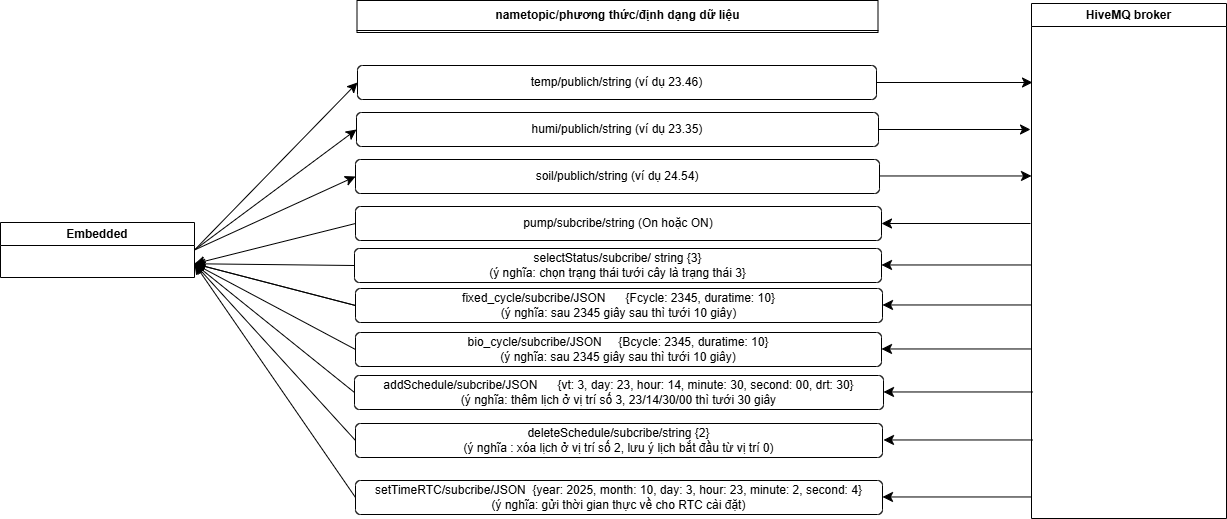

The diagram above was exported from draw.io. Its source (the exported page's mxGraphModel, read from the mxfile embedded in the PNG):
<mxGraphModel dx="1063" dy="571" grid="0" gridSize="10" guides="1" tooltips="1" connect="1" arrows="1" fold="1" page="0" pageScale="1" pageWidth="850" pageHeight="1100" math="0" shadow="0">
  <root>
    <mxCell id="0" />
    <mxCell id="1" parent="0" />
    <mxCell id="wyMCcZivdBUjCKpVn_vO-1" value="Embedded" style="swimlane;whiteSpace=wrap;html=1;" parent="1" vertex="1">
      <mxGeometry x="-363" y="288" width="194" height="55" as="geometry" />
    </mxCell>
    <mxCell id="wyMCcZivdBUjCKpVn_vO-3" value="HiveMQ broker" style="swimlane;whiteSpace=wrap;html=1;" parent="1" vertex="1">
      <mxGeometry x="668" y="69" width="195" height="515" as="geometry" />
    </mxCell>
    <mxCell id="fdNDM60HBON7vQO-Hmpe-1" value="&lt;b&gt;nametopic/phương thức/định dạng dữ liệu&lt;/b&gt;" style="swimlane;fontStyle=0;childLayout=stackLayout;horizontal=1;startSize=30;horizontalStack=0;resizeParent=1;resizeParentMax=0;resizeLast=0;collapsible=1;marginBottom=0;whiteSpace=wrap;html=1;" vertex="1" parent="1">
      <mxGeometry x="-6.5" y="66" width="521" height="32" as="geometry" />
    </mxCell>
    <mxCell id="fdNDM60HBON7vQO-Hmpe-15" value="temp/publich/string (ví dụ 23.46)" style="rounded=1;whiteSpace=wrap;html=1;" vertex="1" parent="1">
      <mxGeometry x="-6" y="131" width="519" height="34" as="geometry" />
    </mxCell>
    <mxCell id="fdNDM60HBON7vQO-Hmpe-16" value="humi/publich/string (ví dụ 23.35)" style="rounded=1;whiteSpace=wrap;html=1;" vertex="1" parent="1">
      <mxGeometry x="-7" y="178" width="522" height="34" as="geometry" />
    </mxCell>
    <mxCell id="fdNDM60HBON7vQO-Hmpe-17" value="soil/publich/string (ví dụ 24.54)" style="rounded=1;whiteSpace=wrap;html=1;" vertex="1" parent="1">
      <mxGeometry x="-8" y="225" width="524" height="34" as="geometry" />
    </mxCell>
    <mxCell id="fdNDM60HBON7vQO-Hmpe-18" value="pump/subcribe/string (On hoặc ON)" style="rounded=1;whiteSpace=wrap;html=1;" vertex="1" parent="1">
      <mxGeometry x="-8" y="272" width="526" height="34" as="geometry" />
    </mxCell>
    <mxCell id="fdNDM60HBON7vQO-Hmpe-19" value="fixed_cycle/subcribe/JSON&amp;nbsp; &amp;nbsp; &amp;nbsp; {Fcycle: 2345, duratime: 10}&lt;div&gt;(ý nghĩa: sau 2345 giây sau thì tưới 10 giây)&lt;/div&gt;" style="rounded=1;whiteSpace=wrap;html=1;" vertex="1" parent="1">
      <mxGeometry x="-8" y="354" width="527" height="34" as="geometry" />
    </mxCell>
    <mxCell id="fdNDM60HBON7vQO-Hmpe-21" value="addSchedule/subcribe/JSON&amp;nbsp; &amp;nbsp; &amp;nbsp; {vt: 3, day: 23, hour: 14, minute: 30, second: 00, drt: 30}&lt;div&gt;(ý nghĩa: thêm lịch ở vị trí số 3, 23/14/30/00 thì tưới 30 giây&lt;/div&gt;" style="rounded=1;whiteSpace=wrap;html=1;" vertex="1" parent="1">
      <mxGeometry x="-9" y="441" width="529" height="34" as="geometry" />
    </mxCell>
    <mxCell id="fdNDM60HBON7vQO-Hmpe-22" value="deleteSchedule/subcribe/string {2}&lt;div&gt;(ý nghĩa : xóa lịch ở vị trí số 2, lưu ý lịch bắt đầu từ vị trí 0)&lt;/div&gt;" style="rounded=1;whiteSpace=wrap;html=1;" vertex="1" parent="1">
      <mxGeometry x="-8" y="489" width="527" height="34" as="geometry" />
    </mxCell>
    <mxCell id="fdNDM60HBON7vQO-Hmpe-23" value="setTimeRTC/subcribe/JSON&amp;nbsp; {year: 2025, month: 10, day: 3, hour: 23, minute: 2, second: 4}&lt;div&gt;(ý nghĩa: gửi thời gian thực về cho RTC cài đặt)&lt;/div&gt;" style="rounded=1;whiteSpace=wrap;html=1;" vertex="1" parent="1">
      <mxGeometry x="-8" y="546" width="527" height="34" as="geometry" />
    </mxCell>
    <mxCell id="fdNDM60HBON7vQO-Hmpe-24" value="selectStatus/subcribe/ string {3}&lt;div&gt;(ý nghĩa: chọn trạng thái tưới cây là trạng thái 3}&lt;/div&gt;" style="rounded=1;whiteSpace=wrap;html=1;" vertex="1" parent="1">
      <mxGeometry x="-9" y="314" width="527" height="34" as="geometry" />
    </mxCell>
    <mxCell id="fdNDM60HBON7vQO-Hmpe-20" value="bio_cycle/subcribe/JSON&amp;nbsp; &amp;nbsp; &amp;nbsp;{Bcycle: 2345, duratime: 10}&lt;div&gt;(ý nghĩa: sau 2345 giây sau thì tưới 10 giây)&lt;/div&gt;" style="rounded=1;whiteSpace=wrap;html=1;" vertex="1" parent="1">
      <mxGeometry x="-8" y="398" width="526" height="34" as="geometry" />
    </mxCell>
    <mxCell id="fdNDM60HBON7vQO-Hmpe-25" value="" style="endArrow=classic;html=1;rounded=0;fontSize=12;startSize=8;endSize=8;curved=1;exitX=1;exitY=0.5;exitDx=0;exitDy=0;entryX=0;entryY=0.5;entryDx=0;entryDy=0;" edge="1" parent="1" source="wyMCcZivdBUjCKpVn_vO-1" target="fdNDM60HBON7vQO-Hmpe-15">
      <mxGeometry width="50" height="50" relative="1" as="geometry">
        <mxPoint x="68" y="414" as="sourcePoint" />
        <mxPoint x="118" y="364" as="targetPoint" />
      </mxGeometry>
    </mxCell>
    <mxCell id="fdNDM60HBON7vQO-Hmpe-26" value="" style="endArrow=classic;html=1;rounded=0;fontSize=12;startSize=8;endSize=8;curved=1;entryX=0;entryY=0.5;entryDx=0;entryDy=0;exitX=1;exitY=0.5;exitDx=0;exitDy=0;" edge="1" parent="1" source="wyMCcZivdBUjCKpVn_vO-1" target="fdNDM60HBON7vQO-Hmpe-16">
      <mxGeometry width="50" height="50" relative="1" as="geometry">
        <mxPoint x="-143" y="316" as="sourcePoint" />
        <mxPoint x="150" y="144" as="targetPoint" />
      </mxGeometry>
    </mxCell>
    <mxCell id="fdNDM60HBON7vQO-Hmpe-27" value="" style="endArrow=classic;html=1;rounded=0;fontSize=12;startSize=8;endSize=8;curved=1;entryX=0;entryY=0.5;entryDx=0;entryDy=0;exitX=1;exitY=0.5;exitDx=0;exitDy=0;" edge="1" parent="1" source="wyMCcZivdBUjCKpVn_vO-1" target="fdNDM60HBON7vQO-Hmpe-17">
      <mxGeometry width="50" height="50" relative="1" as="geometry">
        <mxPoint x="-11" y="311" as="sourcePoint" />
        <mxPoint x="158" y="190" as="targetPoint" />
      </mxGeometry>
    </mxCell>
    <mxCell id="fdNDM60HBON7vQO-Hmpe-28" value="" style="endArrow=classic;html=1;rounded=0;fontSize=12;startSize=8;endSize=8;curved=1;entryX=1;entryY=0.75;entryDx=0;entryDy=0;exitX=0;exitY=0.5;exitDx=0;exitDy=0;" edge="1" parent="1" source="fdNDM60HBON7vQO-Hmpe-18" target="wyMCcZivdBUjCKpVn_vO-1">
      <mxGeometry width="50" height="50" relative="1" as="geometry">
        <mxPoint x="68" y="414" as="sourcePoint" />
        <mxPoint x="118" y="364" as="targetPoint" />
      </mxGeometry>
    </mxCell>
    <mxCell id="fdNDM60HBON7vQO-Hmpe-29" value="" style="endArrow=classic;html=1;rounded=0;fontSize=12;startSize=8;endSize=8;curved=1;entryX=1;entryY=0.75;entryDx=0;entryDy=0;exitX=0;exitY=0.5;exitDx=0;exitDy=0;" edge="1" parent="1" source="fdNDM60HBON7vQO-Hmpe-24" target="wyMCcZivdBUjCKpVn_vO-1">
      <mxGeometry width="50" height="50" relative="1" as="geometry">
        <mxPoint x="148" y="285" as="sourcePoint" />
        <mxPoint x="-13" y="325" as="targetPoint" />
      </mxGeometry>
    </mxCell>
    <mxCell id="fdNDM60HBON7vQO-Hmpe-30" value="" style="endArrow=classic;html=1;rounded=0;fontSize=12;startSize=8;endSize=8;curved=1;entryX=1;entryY=0.75;entryDx=0;entryDy=0;exitX=0;exitY=0.5;exitDx=0;exitDy=0;" edge="1" parent="1" source="fdNDM60HBON7vQO-Hmpe-19" target="wyMCcZivdBUjCKpVn_vO-1">
      <mxGeometry width="50" height="50" relative="1" as="geometry">
        <mxPoint x="144" y="330" as="sourcePoint" />
        <mxPoint x="-16" y="328" as="targetPoint" />
      </mxGeometry>
    </mxCell>
    <mxCell id="fdNDM60HBON7vQO-Hmpe-32" value="" style="endArrow=classic;html=1;rounded=0;fontSize=12;startSize=8;endSize=8;curved=1;entryX=1;entryY=0.75;entryDx=0;entryDy=0;exitX=0;exitY=0.5;exitDx=0;exitDy=0;" edge="1" parent="1" source="fdNDM60HBON7vQO-Hmpe-19" target="wyMCcZivdBUjCKpVn_vO-1">
      <mxGeometry width="50" height="50" relative="1" as="geometry">
        <mxPoint x="144" y="409" as="sourcePoint" />
        <mxPoint x="-17" y="367" as="targetPoint" />
      </mxGeometry>
    </mxCell>
    <mxCell id="fdNDM60HBON7vQO-Hmpe-33" value="" style="endArrow=classic;html=1;rounded=0;fontSize=12;startSize=8;endSize=8;curved=1;entryX=1;entryY=0.75;entryDx=0;entryDy=0;exitX=0;exitY=0.5;exitDx=0;exitDy=0;" edge="1" parent="1" source="fdNDM60HBON7vQO-Hmpe-20" target="wyMCcZivdBUjCKpVn_vO-1">
      <mxGeometry width="50" height="50" relative="1" as="geometry">
        <mxPoint x="147" y="409" as="sourcePoint" />
        <mxPoint x="-14" y="367" as="targetPoint" />
      </mxGeometry>
    </mxCell>
    <mxCell id="fdNDM60HBON7vQO-Hmpe-34" value="" style="endArrow=classic;html=1;rounded=0;fontSize=12;startSize=8;endSize=8;curved=1;entryX=1;entryY=0.75;entryDx=0;entryDy=0;exitX=0;exitY=0.5;exitDx=0;exitDy=0;" edge="1" parent="1" source="fdNDM60HBON7vQO-Hmpe-21" target="wyMCcZivdBUjCKpVn_vO-1">
      <mxGeometry width="50" height="50" relative="1" as="geometry">
        <mxPoint x="147" y="499" as="sourcePoint" />
        <mxPoint x="-14" y="413" as="targetPoint" />
      </mxGeometry>
    </mxCell>
    <mxCell id="fdNDM60HBON7vQO-Hmpe-35" value="" style="endArrow=classic;html=1;rounded=0;fontSize=12;startSize=8;endSize=8;curved=1;entryX=1;entryY=0.75;entryDx=0;entryDy=0;exitX=0;exitY=0.5;exitDx=0;exitDy=0;" edge="1" parent="1" source="fdNDM60HBON7vQO-Hmpe-22" target="wyMCcZivdBUjCKpVn_vO-1">
      <mxGeometry width="50" height="50" relative="1" as="geometry">
        <mxPoint x="142" y="581" as="sourcePoint" />
        <mxPoint x="-18" y="452" as="targetPoint" />
      </mxGeometry>
    </mxCell>
    <mxCell id="fdNDM60HBON7vQO-Hmpe-36" value="" style="endArrow=classic;html=1;rounded=0;fontSize=12;startSize=8;endSize=8;curved=1;entryX=1;entryY=0.75;entryDx=0;entryDy=0;exitX=0;exitY=0.5;exitDx=0;exitDy=0;" edge="1" parent="1" source="fdNDM60HBON7vQO-Hmpe-23" target="wyMCcZivdBUjCKpVn_vO-1">
      <mxGeometry width="50" height="50" relative="1" as="geometry">
        <mxPoint x="93" y="648" as="sourcePoint" />
        <mxPoint x="-68" y="471" as="targetPoint" />
      </mxGeometry>
    </mxCell>
    <mxCell id="fdNDM60HBON7vQO-Hmpe-37" value="" style="endArrow=classic;html=1;rounded=0;fontSize=12;startSize=8;endSize=8;curved=1;exitX=1;exitY=0.5;exitDx=0;exitDy=0;" edge="1" parent="1" source="fdNDM60HBON7vQO-Hmpe-15">
      <mxGeometry width="50" height="50" relative="1" as="geometry">
        <mxPoint x="404" y="348" as="sourcePoint" />
        <mxPoint x="669" y="148" as="targetPoint" />
      </mxGeometry>
    </mxCell>
    <mxCell id="fdNDM60HBON7vQO-Hmpe-38" value="" style="endArrow=classic;html=1;rounded=0;fontSize=12;startSize=8;endSize=8;curved=1;exitX=1;exitY=0.5;exitDx=0;exitDy=0;" edge="1" parent="1" source="fdNDM60HBON7vQO-Hmpe-16">
      <mxGeometry width="50" height="50" relative="1" as="geometry">
        <mxPoint x="614" y="183" as="sourcePoint" />
        <mxPoint x="667" y="195" as="targetPoint" />
      </mxGeometry>
    </mxCell>
    <mxCell id="fdNDM60HBON7vQO-Hmpe-39" value="" style="endArrow=classic;html=1;rounded=0;fontSize=12;startSize=8;endSize=8;curved=1;exitX=1;exitY=0.5;exitDx=0;exitDy=0;" edge="1" parent="1">
      <mxGeometry width="50" height="50" relative="1" as="geometry">
        <mxPoint x="516" y="241.47" as="sourcePoint" />
        <mxPoint x="668" y="241.47" as="targetPoint" />
      </mxGeometry>
    </mxCell>
    <mxCell id="fdNDM60HBON7vQO-Hmpe-40" value="" style="endArrow=classic;html=1;rounded=0;fontSize=12;startSize=8;endSize=8;curved=1;entryX=1;entryY=0.5;entryDx=0;entryDy=0;" edge="1" parent="1" target="fdNDM60HBON7vQO-Hmpe-18">
      <mxGeometry width="50" height="50" relative="1" as="geometry">
        <mxPoint x="667" y="289" as="sourcePoint" />
        <mxPoint x="704" y="235" as="targetPoint" />
      </mxGeometry>
    </mxCell>
    <mxCell id="fdNDM60HBON7vQO-Hmpe-41" value="" style="endArrow=classic;html=1;rounded=0;fontSize=12;startSize=8;endSize=8;curved=1;entryX=1;entryY=0.5;entryDx=0;entryDy=0;" edge="1" parent="1">
      <mxGeometry width="50" height="50" relative="1" as="geometry">
        <mxPoint x="667" y="330.47" as="sourcePoint" />
        <mxPoint x="518" y="330.47" as="targetPoint" />
      </mxGeometry>
    </mxCell>
    <mxCell id="fdNDM60HBON7vQO-Hmpe-42" value="" style="endArrow=classic;html=1;rounded=0;fontSize=12;startSize=8;endSize=8;curved=1;entryX=1;entryY=0.5;entryDx=0;entryDy=0;" edge="1" parent="1">
      <mxGeometry width="50" height="50" relative="1" as="geometry">
        <mxPoint x="668" y="370.47" as="sourcePoint" />
        <mxPoint x="519" y="370.47" as="targetPoint" />
      </mxGeometry>
    </mxCell>
    <mxCell id="fdNDM60HBON7vQO-Hmpe-43" value="" style="endArrow=classic;html=1;rounded=0;fontSize=12;startSize=8;endSize=8;curved=1;entryX=1;entryY=0.5;entryDx=0;entryDy=0;" edge="1" parent="1">
      <mxGeometry width="50" height="50" relative="1" as="geometry">
        <mxPoint x="667" y="414.47" as="sourcePoint" />
        <mxPoint x="518" y="414.47" as="targetPoint" />
      </mxGeometry>
    </mxCell>
    <mxCell id="fdNDM60HBON7vQO-Hmpe-44" value="" style="endArrow=classic;html=1;rounded=0;fontSize=12;startSize=8;endSize=8;curved=1;entryX=1;entryY=0.5;entryDx=0;entryDy=0;" edge="1" parent="1">
      <mxGeometry width="50" height="50" relative="1" as="geometry">
        <mxPoint x="669" y="457.47" as="sourcePoint" />
        <mxPoint x="520" y="457.47" as="targetPoint" />
      </mxGeometry>
    </mxCell>
    <mxCell id="fdNDM60HBON7vQO-Hmpe-45" value="" style="endArrow=classic;html=1;rounded=0;fontSize=12;startSize=8;endSize=8;curved=1;entryX=1;entryY=0.5;entryDx=0;entryDy=0;" edge="1" parent="1">
      <mxGeometry width="50" height="50" relative="1" as="geometry">
        <mxPoint x="669" y="505.47" as="sourcePoint" />
        <mxPoint x="520" y="505.47" as="targetPoint" />
      </mxGeometry>
    </mxCell>
    <mxCell id="fdNDM60HBON7vQO-Hmpe-46" value="" style="endArrow=classic;html=1;rounded=0;fontSize=12;startSize=8;endSize=8;curved=1;entryX=1;entryY=0.5;entryDx=0;entryDy=0;" edge="1" parent="1">
      <mxGeometry width="50" height="50" relative="1" as="geometry">
        <mxPoint x="668" y="562.47" as="sourcePoint" />
        <mxPoint x="519" y="562.47" as="targetPoint" />
      </mxGeometry>
    </mxCell>
  </root>
</mxGraphModel>